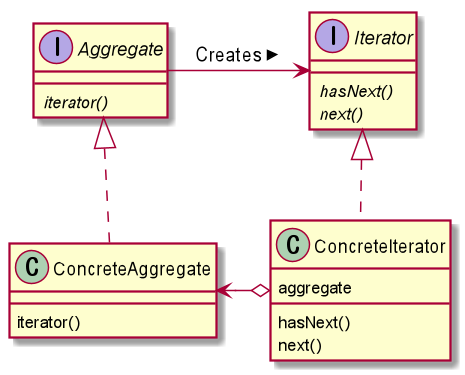

The diagram above was rendered by PlantUML. Its source (embedded in the PNG):
@startuml
interface Iterator {
	{abstract} hasNext()
	{abstract} next()
}

interface Aggregate {
	{abstract} iterator()
}

class ConcreteIterator {
	aggregate
	hasNext()
	next()
}

class ConcreteAggregate {
	iterator()
}

Aggregate <|.down. ConcreteAggregate
Iterator <|.down. ConcreteIterator
Iterator <-right- Aggregate : Creates <
ConcreteAggregate <-left-o ConcreteIterator

@enduml